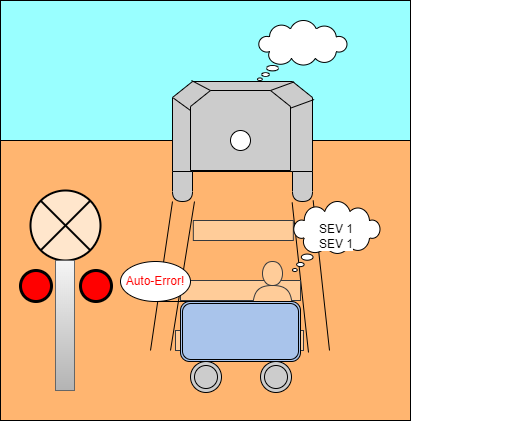

The diagram above was exported from draw.io. Its source (the exported page's mxGraphModel, read from the mxfile embedded in the PNG):
<mxGraphModel dx="1038" dy="547" grid="1" gridSize="10" guides="1" tooltips="1" connect="1" arrows="1" fold="1" page="1" pageScale="1" pageWidth="850" pageHeight="1100" math="0" shadow="0">
  <root>
    <mxCell id="0" />
    <mxCell id="1" parent="0" />
    <mxCell id="raB8z-D9iLiAflFebLJR-41" value="" style="rounded=0;whiteSpace=wrap;html=1;labelBackgroundColor=#FFFFFF;fontSize=12;fontColor=#FF0000;strokeColor=#000000;strokeWidth=1;fillColor=#99FFFF;" vertex="1" parent="1">
      <mxGeometry x="310" y="140" width="410" height="140" as="geometry" />
    </mxCell>
    <mxCell id="raB8z-D9iLiAflFebLJR-40" value="" style="rounded=0;whiteSpace=wrap;html=1;labelBackgroundColor=#FFFFFF;fontSize=12;fontColor=#FF0000;strokeColor=#000000;strokeWidth=1;fillColor=#FFB570;" vertex="1" parent="1">
      <mxGeometry x="310" y="280" width="410" height="280" as="geometry" />
    </mxCell>
    <mxCell id="raB8z-D9iLiAflFebLJR-20" value="" style="group" vertex="1" connectable="0" parent="1">
      <mxGeometry x="460" y="220" width="370" height="312" as="geometry" />
    </mxCell>
    <mxCell id="raB8z-D9iLiAflFebLJR-11" value="" style="group" vertex="1" connectable="0" parent="raB8z-D9iLiAflFebLJR-20">
      <mxGeometry x="22" width="348" height="121" as="geometry" />
    </mxCell>
    <mxCell id="raB8z-D9iLiAflFebLJR-4" value="" style="shape=loopLimit;whiteSpace=wrap;html=1;labelBackgroundColor=#FFFFFF;fontSize=12;fontColor=#0000FF;strokeWidth=1;fillColor=#CCCCCC;" vertex="1" parent="raB8z-D9iLiAflFebLJR-11">
      <mxGeometry y="1" width="140" height="90" as="geometry" />
    </mxCell>
    <mxCell id="raB8z-D9iLiAflFebLJR-2" value="" style="shape=loopLimit;whiteSpace=wrap;html=1;labelBackgroundColor=#FFFFFF;fontSize=12;fontColor=#0000FF;strokeWidth=1;fillColor=#CCCCCC;" vertex="1" parent="raB8z-D9iLiAflFebLJR-11">
      <mxGeometry x="18" y="10" width="100" height="80" as="geometry" />
    </mxCell>
    <mxCell id="raB8z-D9iLiAflFebLJR-3" value="" style="ellipse;whiteSpace=wrap;html=1;aspect=fixed;labelBackgroundColor=#FFFFFF;fontSize=12;fontColor=#0000FF;strokeWidth=1;fillColor=#FFFFFF;" vertex="1" parent="raB8z-D9iLiAflFebLJR-11">
      <mxGeometry x="58" y="50" width="20" height="20" as="geometry" />
    </mxCell>
    <mxCell id="raB8z-D9iLiAflFebLJR-5" value="" style="endArrow=none;html=1;rounded=0;fontSize=12;fontColor=#0000FF;strokeColor=#000000;strokeWidth=1;elbow=vertical;entryX=0.869;entryY=0.004;entryDx=0;entryDy=0;entryPerimeter=0;" edge="1" parent="raB8z-D9iLiAflFebLJR-11" target="raB8z-D9iLiAflFebLJR-4">
      <mxGeometry width="50" height="50" relative="1" as="geometry">
        <mxPoint x="98" y="10" as="sourcePoint" />
        <mxPoint x="148" y="-40" as="targetPoint" />
      </mxGeometry>
    </mxCell>
    <mxCell id="raB8z-D9iLiAflFebLJR-6" value="" style="endArrow=none;html=1;rounded=0;fontSize=12;fontColor=#0000FF;strokeColor=#000000;strokeWidth=1;elbow=vertical;entryX=0.869;entryY=0.004;entryDx=0;entryDy=0;entryPerimeter=0;" edge="1" parent="raB8z-D9iLiAflFebLJR-11">
      <mxGeometry width="50" height="50" relative="1" as="geometry">
        <mxPoint x="118" y="27.639999999999986" as="sourcePoint" />
        <mxPoint x="141.66000000000008" y="19" as="targetPoint" />
      </mxGeometry>
    </mxCell>
    <mxCell id="raB8z-D9iLiAflFebLJR-7" value="" style="endArrow=none;html=1;rounded=0;fontSize=12;fontColor=#0000FF;strokeColor=#000000;strokeWidth=1;elbow=vertical;" edge="1" parent="raB8z-D9iLiAflFebLJR-11">
      <mxGeometry width="50" height="50" relative="1" as="geometry">
        <mxPoint x="19" as="sourcePoint" />
        <mxPoint x="38" y="10" as="targetPoint" />
      </mxGeometry>
    </mxCell>
    <mxCell id="raB8z-D9iLiAflFebLJR-8" value="" style="endArrow=none;html=1;rounded=0;fontSize=12;fontColor=#0000FF;strokeColor=#000000;strokeWidth=1;elbow=vertical;" edge="1" parent="raB8z-D9iLiAflFebLJR-11">
      <mxGeometry width="50" height="50" relative="1" as="geometry">
        <mxPoint x="1" y="17.639999999999986" as="sourcePoint" />
        <mxPoint x="18" y="30" as="targetPoint" />
      </mxGeometry>
    </mxCell>
    <mxCell id="raB8z-D9iLiAflFebLJR-9" value="" style="shape=delay;whiteSpace=wrap;html=1;labelBackgroundColor=#FFFFFF;fontSize=12;fontColor=#0000FF;strokeWidth=1;fillColor=#CCCCCC;rotation=90;" vertex="1" parent="raB8z-D9iLiAflFebLJR-11">
      <mxGeometry x="-5" y="96" width="30" height="20" as="geometry" />
    </mxCell>
    <mxCell id="raB8z-D9iLiAflFebLJR-10" value="" style="shape=delay;whiteSpace=wrap;html=1;labelBackgroundColor=#FFFFFF;fontSize=12;fontColor=#0000FF;strokeWidth=1;fillColor=#CCCCCC;rotation=90;" vertex="1" parent="raB8z-D9iLiAflFebLJR-11">
      <mxGeometry x="115" y="96" width="30" height="20" as="geometry" />
    </mxCell>
    <mxCell id="raB8z-D9iLiAflFebLJR-12" value="" style="endArrow=none;html=1;rounded=0;fontSize=12;fontColor=#0000FF;strokeColor=#000000;strokeWidth=1;elbow=vertical;entryX=1;entryY=1;entryDx=0;entryDy=0;" edge="1" parent="raB8z-D9iLiAflFebLJR-20" target="raB8z-D9iLiAflFebLJR-9">
      <mxGeometry width="50" height="50" relative="1" as="geometry">
        <mxPoint y="270" as="sourcePoint" />
        <mxPoint x="-220" y="200" as="targetPoint" />
      </mxGeometry>
    </mxCell>
    <mxCell id="raB8z-D9iLiAflFebLJR-13" value="" style="endArrow=none;html=1;rounded=0;fontSize=12;fontColor=#0000FF;strokeColor=#000000;strokeWidth=1;elbow=vertical;entryX=1;entryY=1;entryDx=0;entryDy=0;" edge="1" parent="raB8z-D9iLiAflFebLJR-20">
      <mxGeometry width="50" height="50" relative="1" as="geometry">
        <mxPoint x="20" y="270" as="sourcePoint" />
        <mxPoint x="44" y="121" as="targetPoint" />
      </mxGeometry>
    </mxCell>
    <mxCell id="raB8z-D9iLiAflFebLJR-14" value="" style="endArrow=none;html=1;rounded=0;fontSize=12;fontColor=#0000FF;strokeColor=#000000;strokeWidth=1;elbow=vertical;entryX=1;entryY=1;entryDx=0;entryDy=0;" edge="1" parent="raB8z-D9iLiAflFebLJR-20">
      <mxGeometry width="50" height="50" relative="1" as="geometry">
        <mxPoint x="179" y="270" as="sourcePoint" />
        <mxPoint x="162.65999999999997" y="120" as="targetPoint" />
      </mxGeometry>
    </mxCell>
    <mxCell id="raB8z-D9iLiAflFebLJR-15" value="" style="endArrow=none;html=1;rounded=0;fontSize=12;fontColor=#0000FF;strokeColor=#000000;strokeWidth=1;elbow=vertical;entryX=1;entryY=1;entryDx=0;entryDy=0;" edge="1" parent="raB8z-D9iLiAflFebLJR-20">
      <mxGeometry width="50" height="50" relative="1" as="geometry">
        <mxPoint x="158" y="272" as="sourcePoint" />
        <mxPoint x="141.65999999999985" y="122" as="targetPoint" />
      </mxGeometry>
    </mxCell>
    <mxCell id="raB8z-D9iLiAflFebLJR-16" value="" style="rounded=0;whiteSpace=wrap;html=1;labelBackgroundColor=#FFFFFF;fontSize=12;strokeWidth=1;fillColor=#ffcc99;strokeColor=#36393d;" vertex="1" parent="raB8z-D9iLiAflFebLJR-20">
      <mxGeometry x="42.829999999999984" y="140" width="100" height="20" as="geometry" />
    </mxCell>
    <mxCell id="raB8z-D9iLiAflFebLJR-17" value="" style="rounded=0;whiteSpace=wrap;html=1;labelBackgroundColor=#FFFFFF;fontSize=12;strokeWidth=1;fillColor=#ffcc99;strokeColor=#36393d;" vertex="1" parent="raB8z-D9iLiAflFebLJR-20">
      <mxGeometry x="30" y="200" width="120" height="20" as="geometry" />
    </mxCell>
    <mxCell id="raB8z-D9iLiAflFebLJR-19" value="" style="rounded=0;whiteSpace=wrap;html=1;labelBackgroundColor=#FFFFFF;fontSize=12;strokeWidth=1;fillColor=#ffcc99;strokeColor=#36393d;" vertex="1" parent="raB8z-D9iLiAflFebLJR-20">
      <mxGeometry x="25" y="250" width="128" height="20" as="geometry" />
    </mxCell>
    <mxCell id="raB8z-D9iLiAflFebLJR-32" value="" style="group" vertex="1" connectable="0" parent="raB8z-D9iLiAflFebLJR-20">
      <mxGeometry x="-30" y="121" width="260" height="191" as="geometry" />
    </mxCell>
    <mxCell id="raB8z-D9iLiAflFebLJR-25" value="" style="shape=actor;whiteSpace=wrap;html=1;labelBackgroundColor=#FFFFFF;fontSize=12;strokeWidth=1;fillColor=#ffcc99;strokeColor=#36393d;" vertex="1" parent="raB8z-D9iLiAflFebLJR-32">
      <mxGeometry x="132" y="60" width="40" height="60" as="geometry" />
    </mxCell>
    <mxCell id="raB8z-D9iLiAflFebLJR-22" value="" style="ellipse;shape=doubleEllipse;whiteSpace=wrap;html=1;aspect=fixed;labelBackgroundColor=#FFFFFF;fontSize=12;fontColor=#0000FF;strokeWidth=1;fillColor=#CCCCCC;" vertex="1" parent="raB8z-D9iLiAflFebLJR-32">
      <mxGeometry x="140" y="160" width="31" height="31" as="geometry" />
    </mxCell>
    <mxCell id="raB8z-D9iLiAflFebLJR-23" value="" style="ellipse;shape=doubleEllipse;whiteSpace=wrap;html=1;aspect=fixed;labelBackgroundColor=#FFFFFF;fontSize=12;fontColor=#0000FF;strokeWidth=1;fillColor=#CCCCCC;" vertex="1" parent="raB8z-D9iLiAflFebLJR-32">
      <mxGeometry x="70" y="160" width="31" height="31" as="geometry" />
    </mxCell>
    <mxCell id="raB8z-D9iLiAflFebLJR-26" value="" style="shape=ext;double=1;rounded=1;whiteSpace=wrap;html=1;labelBackgroundColor=#FFFFFF;fontSize=12;fontColor=#0000FF;strokeWidth=1;fillColor=#A9C4EB;" vertex="1" parent="raB8z-D9iLiAflFebLJR-32">
      <mxGeometry x="60" y="100" width="120" height="60" as="geometry" />
    </mxCell>
    <mxCell id="raB8z-D9iLiAflFebLJR-28" value="&lt;font color=&quot;#000000&quot;&gt;SEV 1&lt;br&gt;SEV 1&lt;/font&gt;" style="whiteSpace=wrap;html=1;shape=mxgraph.basic.cloud_callout;labelBackgroundColor=#FFFFFF;fontSize=12;fontColor=#0000FF;strokeWidth=1;fillColor=#FFFFFF;" vertex="1" parent="raB8z-D9iLiAflFebLJR-32">
      <mxGeometry x="172" width="88" height="70" as="geometry" />
    </mxCell>
    <mxCell id="raB8z-D9iLiAflFebLJR-31" value="&lt;font color=&quot;#ff0000&quot;&gt;Auto-Error!&lt;/font&gt;" style="shape=tapeData;whiteSpace=wrap;html=1;perimeter=ellipsePerimeter;labelBackgroundColor=#FFFFFF;fontSize=12;fontColor=#000000;strokeWidth=1;fillColor=#FFFFFF;" vertex="1" parent="raB8z-D9iLiAflFebLJR-32">
      <mxGeometry y="60" width="70" height="40" as="geometry" />
    </mxCell>
    <mxCell id="raB8z-D9iLiAflFebLJR-33" value="" style="whiteSpace=wrap;html=1;shape=mxgraph.basic.cloud_callout;labelBackgroundColor=#FFFFFF;fontSize=12;fontColor=#FF0000;strokeWidth=1;fillColor=#FFFFFF;" vertex="1" parent="1">
      <mxGeometry x="567" y="160" width="90" height="60" as="geometry" />
    </mxCell>
    <mxCell id="raB8z-D9iLiAflFebLJR-39" value="" style="group" vertex="1" connectable="0" parent="1">
      <mxGeometry x="330" y="330" width="91" height="200" as="geometry" />
    </mxCell>
    <mxCell id="raB8z-D9iLiAflFebLJR-35" value="" style="verticalLabelPosition=bottom;verticalAlign=top;html=1;shape=mxgraph.flowchart.or;labelBackgroundColor=#FFFFFF;fontSize=12;strokeWidth=2;fillColor=#ffe6cc;strokeColor=#000000;" vertex="1" parent="raB8z-D9iLiAflFebLJR-39">
      <mxGeometry x="10" width="70" height="70" as="geometry" />
    </mxCell>
    <mxCell id="raB8z-D9iLiAflFebLJR-36" value="" style="ellipse;whiteSpace=wrap;html=1;aspect=fixed;labelBackgroundColor=#FFFFFF;fontSize=12;fontColor=#FF0000;strokeColor=#000000;strokeWidth=3;fillColor=#FF0000;" vertex="1" parent="raB8z-D9iLiAflFebLJR-39">
      <mxGeometry y="80" width="31" height="31" as="geometry" />
    </mxCell>
    <mxCell id="raB8z-D9iLiAflFebLJR-37" value="" style="ellipse;whiteSpace=wrap;html=1;aspect=fixed;labelBackgroundColor=#FFFFFF;fontSize=12;fontColor=#FF0000;strokeColor=#000000;strokeWidth=3;fillColor=#FF0000;" vertex="1" parent="raB8z-D9iLiAflFebLJR-39">
      <mxGeometry x="60" y="80" width="31" height="31" as="geometry" />
    </mxCell>
    <mxCell id="raB8z-D9iLiAflFebLJR-38" value="" style="rounded=0;whiteSpace=wrap;html=1;labelBackgroundColor=#FFFFFF;fontSize=12;strokeColor=#666666;strokeWidth=1;fillColor=#f5f5f5;gradientColor=#b3b3b3;" vertex="1" parent="raB8z-D9iLiAflFebLJR-39">
      <mxGeometry x="35" y="70" width="19" height="130" as="geometry" />
    </mxCell>
  </root>
</mxGraphModel>